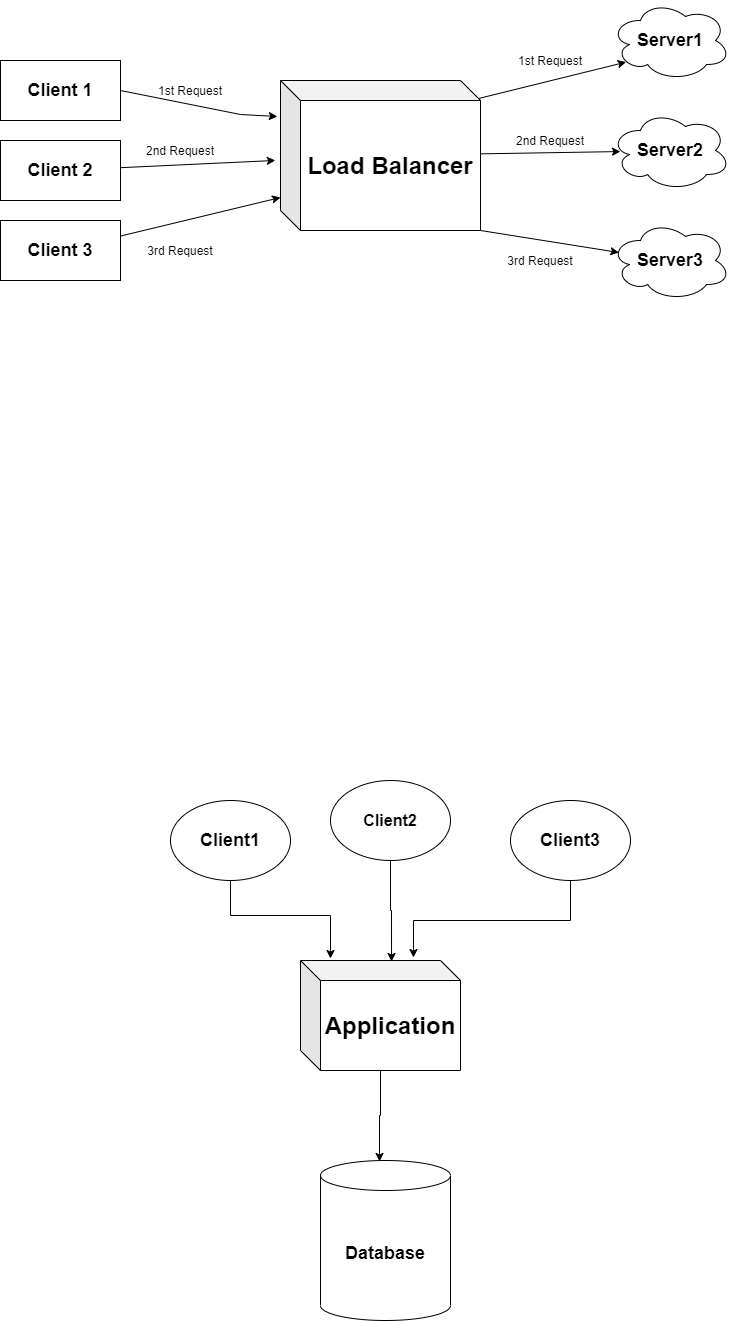

The diagram above was exported from draw.io. Its source (the exported page's mxGraphModel, read from the mxfile embedded in the PNG):
<mxGraphModel dx="868" dy="488" grid="1" gridSize="10" guides="1" tooltips="1" connect="1" arrows="1" fold="1" page="1" pageScale="1" pageWidth="827" pageHeight="1169" math="0" shadow="0">
  <root>
    <mxCell id="0" />
    <mxCell id="1" parent="0" />
    <mxCell id="dV2BVujtaCEOisWcKo5X-6" style="edgeStyle=none;rounded=0;orthogonalLoop=1;jettySize=auto;html=1;exitX=1;exitY=0.5;exitDx=0;exitDy=0;entryX=-0.016;entryY=0.24;entryDx=0;entryDy=0;entryPerimeter=0;" parent="1" source="dV2BVujtaCEOisWcKo5X-1" target="dV2BVujtaCEOisWcKo5X-12" edge="1">
      <mxGeometry relative="1" as="geometry">
        <mxPoint x="369.03999999999996" y="153.96000000000004" as="targetPoint" />
        <Array as="points">
          <mxPoint x="310" y="154" />
        </Array>
      </mxGeometry>
    </mxCell>
    <mxCell id="dV2BVujtaCEOisWcKo5X-1" value="&lt;font style=&quot;font-size: 18px&quot;&gt;&lt;b&gt;Client 1&lt;/b&gt;&lt;/font&gt;" style="rounded=0;whiteSpace=wrap;html=1;" parent="1" vertex="1">
      <mxGeometry x="70" y="100" width="120" height="60" as="geometry" />
    </mxCell>
    <mxCell id="dV2BVujtaCEOisWcKo5X-7" style="edgeStyle=none;rounded=0;orthogonalLoop=1;jettySize=auto;html=1;entryX=-0.026;entryY=0.533;entryDx=0;entryDy=0;entryPerimeter=0;" parent="1" source="dV2BVujtaCEOisWcKo5X-2" target="dV2BVujtaCEOisWcKo5X-12" edge="1">
      <mxGeometry relative="1" as="geometry">
        <mxPoint x="356.05999999999995" y="183.02999999999997" as="targetPoint" />
      </mxGeometry>
    </mxCell>
    <mxCell id="dV2BVujtaCEOisWcKo5X-2" value="&lt;font style=&quot;font-size: 18px&quot;&gt;&lt;b&gt;Client 2&lt;/b&gt;&lt;/font&gt;" style="rounded=0;whiteSpace=wrap;html=1;" parent="1" vertex="1">
      <mxGeometry x="70" y="180" width="120" height="60" as="geometry" />
    </mxCell>
    <mxCell id="dV2BVujtaCEOisWcKo5X-8" style="edgeStyle=none;rounded=0;orthogonalLoop=1;jettySize=auto;html=1;entryX=0;entryY=0.78;entryDx=0;entryDy=0;entryPerimeter=0;" parent="1" source="dV2BVujtaCEOisWcKo5X-3" target="dV2BVujtaCEOisWcKo5X-12" edge="1">
      <mxGeometry relative="1" as="geometry">
        <mxPoint x="365.96000000000004" y="229.95000000000005" as="targetPoint" />
      </mxGeometry>
    </mxCell>
    <mxCell id="dV2BVujtaCEOisWcKo5X-3" value="&lt;font style=&quot;font-size: 18px&quot;&gt;&lt;b&gt;Client 3&lt;/b&gt;&lt;/font&gt;" style="rounded=0;whiteSpace=wrap;html=1;" parent="1" vertex="1">
      <mxGeometry x="70" y="260" width="120" height="60" as="geometry" />
    </mxCell>
    <mxCell id="dV2BVujtaCEOisWcKo5X-9" value="1st Request" style="text;html=1;strokeColor=none;fillColor=none;align=center;verticalAlign=middle;whiteSpace=wrap;rounded=0;" parent="1" vertex="1">
      <mxGeometry x="210" y="120" width="100" height="20" as="geometry" />
    </mxCell>
    <mxCell id="dV2BVujtaCEOisWcKo5X-10" value="2nd Request" style="text;html=1;strokeColor=none;fillColor=none;align=center;verticalAlign=middle;whiteSpace=wrap;rounded=0;" parent="1" vertex="1">
      <mxGeometry x="200" y="180" width="100" height="20" as="geometry" />
    </mxCell>
    <mxCell id="dV2BVujtaCEOisWcKo5X-11" value="3rd Request" style="text;html=1;strokeColor=none;fillColor=none;align=center;verticalAlign=middle;whiteSpace=wrap;rounded=0;" parent="1" vertex="1">
      <mxGeometry x="200" y="280" width="100" height="20" as="geometry" />
    </mxCell>
    <mxCell id="dV2BVujtaCEOisWcKo5X-16" style="edgeStyle=none;rounded=0;orthogonalLoop=1;jettySize=auto;html=1;exitX=0;exitY=0;exitDx=190;exitDy=20;exitPerimeter=0;entryX=0.13;entryY=0.77;entryDx=0;entryDy=0;entryPerimeter=0;" parent="1" source="dV2BVujtaCEOisWcKo5X-12" target="dV2BVujtaCEOisWcKo5X-13" edge="1">
      <mxGeometry relative="1" as="geometry" />
    </mxCell>
    <mxCell id="dV2BVujtaCEOisWcKo5X-17" style="edgeStyle=none;rounded=0;orthogonalLoop=1;jettySize=auto;html=1;entryX=0.083;entryY=0.513;entryDx=0;entryDy=0;entryPerimeter=0;" parent="1" source="dV2BVujtaCEOisWcKo5X-12" target="dV2BVujtaCEOisWcKo5X-14" edge="1">
      <mxGeometry relative="1" as="geometry" />
    </mxCell>
    <mxCell id="dV2BVujtaCEOisWcKo5X-18" style="edgeStyle=none;rounded=0;orthogonalLoop=1;jettySize=auto;html=1;exitX=1;exitY=1;exitDx=0;exitDy=0;exitPerimeter=0;entryX=0.07;entryY=0.4;entryDx=0;entryDy=0;entryPerimeter=0;" parent="1" source="dV2BVujtaCEOisWcKo5X-12" target="dV2BVujtaCEOisWcKo5X-15" edge="1">
      <mxGeometry relative="1" as="geometry" />
    </mxCell>
    <mxCell id="dV2BVujtaCEOisWcKo5X-12" value="&lt;b&gt;&lt;font style=&quot;font-size: 24px&quot;&gt;Load Balancer&lt;/font&gt;&lt;/b&gt;" style="shape=cube;whiteSpace=wrap;html=1;boundedLbl=1;backgroundOutline=1;darkOpacity=0.05;darkOpacity2=0.1;" parent="1" vertex="1">
      <mxGeometry x="350" y="120" width="200" height="150" as="geometry" />
    </mxCell>
    <mxCell id="dV2BVujtaCEOisWcKo5X-13" value="&lt;b&gt;&lt;font style=&quot;font-size: 18px&quot;&gt;Server1&lt;/font&gt;&lt;/b&gt;" style="ellipse;shape=cloud;whiteSpace=wrap;html=1;" parent="1" vertex="1">
      <mxGeometry x="680" y="40" width="120" height="80" as="geometry" />
    </mxCell>
    <mxCell id="dV2BVujtaCEOisWcKo5X-14" value="&lt;font style=&quot;font-size: 18px&quot;&gt;&lt;b&gt;Server2&lt;/b&gt;&lt;/font&gt;" style="ellipse;shape=cloud;whiteSpace=wrap;html=1;" parent="1" vertex="1">
      <mxGeometry x="680" y="150" width="120" height="80" as="geometry" />
    </mxCell>
    <mxCell id="dV2BVujtaCEOisWcKo5X-15" value="&lt;font style=&quot;font-size: 18px&quot;&gt;&lt;b&gt;Server3&lt;/b&gt;&lt;/font&gt;" style="ellipse;shape=cloud;whiteSpace=wrap;html=1;" parent="1" vertex="1">
      <mxGeometry x="680" y="260" width="120" height="80" as="geometry" />
    </mxCell>
    <mxCell id="dV2BVujtaCEOisWcKo5X-19" value="1st Request" style="text;html=1;strokeColor=none;fillColor=none;align=center;verticalAlign=middle;whiteSpace=wrap;rounded=0;" parent="1" vertex="1">
      <mxGeometry x="570" y="90" width="100" height="20" as="geometry" />
    </mxCell>
    <mxCell id="dV2BVujtaCEOisWcKo5X-20" value="2nd Request" style="text;html=1;strokeColor=none;fillColor=none;align=center;verticalAlign=middle;whiteSpace=wrap;rounded=0;" parent="1" vertex="1">
      <mxGeometry x="570" y="170" width="100" height="20" as="geometry" />
    </mxCell>
    <mxCell id="dV2BVujtaCEOisWcKo5X-21" value="3rd Request" style="text;html=1;strokeColor=none;fillColor=none;align=center;verticalAlign=middle;whiteSpace=wrap;rounded=0;" parent="1" vertex="1">
      <mxGeometry x="560" y="290" width="100" height="20" as="geometry" />
    </mxCell>
    <mxCell id="XQ3rrVsUm43BUbMS0MJ--9" style="edgeStyle=orthogonalEdgeStyle;rounded=0;orthogonalLoop=1;jettySize=auto;html=1;entryX=0.454;entryY=0.006;entryDx=0;entryDy=0;entryPerimeter=0;" edge="1" parent="1" source="XQ3rrVsUm43BUbMS0MJ--1" target="XQ3rrVsUm43BUbMS0MJ--7">
      <mxGeometry relative="1" as="geometry" />
    </mxCell>
    <mxCell id="XQ3rrVsUm43BUbMS0MJ--1" value="&lt;font style=&quot;font-size: 24px&quot;&gt;&lt;b&gt;Application&lt;/b&gt;&lt;/font&gt;" style="shape=cube;whiteSpace=wrap;html=1;boundedLbl=1;backgroundOutline=1;darkOpacity=0.05;darkOpacity2=0.1;" vertex="1" parent="1">
      <mxGeometry x="370" y="1000" width="160" height="110" as="geometry" />
    </mxCell>
    <mxCell id="XQ3rrVsUm43BUbMS0MJ--10" style="edgeStyle=orthogonalEdgeStyle;rounded=0;orthogonalLoop=1;jettySize=auto;html=1;" edge="1" parent="1" source="XQ3rrVsUm43BUbMS0MJ--2">
      <mxGeometry relative="1" as="geometry">
        <mxPoint x="400" y="998" as="targetPoint" />
        <Array as="points">
          <mxPoint x="300" y="955" />
          <mxPoint x="400" y="955" />
          <mxPoint x="400" y="998" />
        </Array>
      </mxGeometry>
    </mxCell>
    <mxCell id="XQ3rrVsUm43BUbMS0MJ--2" value="&lt;font style=&quot;font-size: 18px&quot;&gt;&lt;b&gt;Client1&lt;/b&gt;&lt;/font&gt;" style="ellipse;whiteSpace=wrap;html=1;" vertex="1" parent="1">
      <mxGeometry x="240" y="840" width="120" height="80" as="geometry" />
    </mxCell>
    <mxCell id="XQ3rrVsUm43BUbMS0MJ--11" style="edgeStyle=orthogonalEdgeStyle;rounded=0;orthogonalLoop=1;jettySize=auto;html=1;entryX=0.569;entryY=0.009;entryDx=0;entryDy=0;entryPerimeter=0;" edge="1" parent="1" source="XQ3rrVsUm43BUbMS0MJ--3" target="XQ3rrVsUm43BUbMS0MJ--1">
      <mxGeometry relative="1" as="geometry" />
    </mxCell>
    <mxCell id="XQ3rrVsUm43BUbMS0MJ--3" value="&lt;font size=&quot;3&quot;&gt;&lt;b&gt;Client2&lt;/b&gt;&lt;/font&gt;" style="ellipse;whiteSpace=wrap;html=1;" vertex="1" parent="1">
      <mxGeometry x="400" y="820" width="120" height="80" as="geometry" />
    </mxCell>
    <mxCell id="XQ3rrVsUm43BUbMS0MJ--12" style="edgeStyle=orthogonalEdgeStyle;rounded=0;orthogonalLoop=1;jettySize=auto;html=1;exitX=0.5;exitY=1;exitDx=0;exitDy=0;entryX=0.706;entryY=-0.027;entryDx=0;entryDy=0;entryPerimeter=0;" edge="1" parent="1" source="XQ3rrVsUm43BUbMS0MJ--5" target="XQ3rrVsUm43BUbMS0MJ--1">
      <mxGeometry relative="1" as="geometry" />
    </mxCell>
    <mxCell id="XQ3rrVsUm43BUbMS0MJ--5" value="&lt;font style=&quot;font-size: 18px&quot;&gt;&lt;b&gt;Client3&lt;/b&gt;&lt;/font&gt;" style="ellipse;whiteSpace=wrap;html=1;" vertex="1" parent="1">
      <mxGeometry x="580" y="840" width="120" height="80" as="geometry" />
    </mxCell>
    <mxCell id="XQ3rrVsUm43BUbMS0MJ--7" value="&lt;span style=&quot;font-size: 18px&quot;&gt;&lt;b&gt;Database&lt;/b&gt;&lt;/span&gt;" style="shape=cylinder3;whiteSpace=wrap;html=1;boundedLbl=1;backgroundOutline=1;size=15;" vertex="1" parent="1">
      <mxGeometry x="390" y="1200" width="130" height="160" as="geometry" />
    </mxCell>
  </root>
</mxGraphModel>